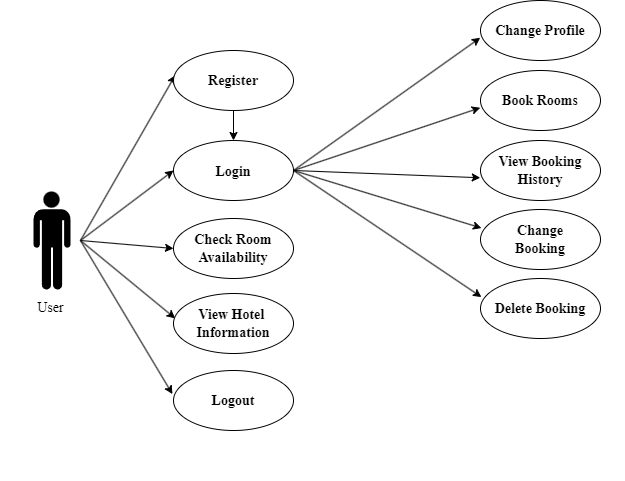

The diagram above was exported from draw.io. Its source (the exported page's mxGraphModel, read from the mxfile embedded in the PNG):
<mxGraphModel dx="3050" dy="1045" grid="1" gridSize="10" guides="1" tooltips="1" connect="1" arrows="1" fold="1" page="1" pageScale="1" pageWidth="850" pageHeight="1100" math="0" shadow="0">
  <root>
    <mxCell id="0" />
    <mxCell id="1" parent="0" />
    <mxCell id="2" value="" style="group" vertex="1" connectable="0" parent="1">
      <mxGeometry x="120" y="570" width="623" height="479.72" as="geometry" />
    </mxCell>
    <mxCell id="3" value="" style="group" vertex="1" connectable="0" parent="2">
      <mxGeometry width="623" height="479.72" as="geometry" />
    </mxCell>
    <mxCell id="4" value="" style="shape=mxgraph.signs.people.man_1;html=1;pointerEvents=1;fillColor=#000000;strokeColor=none;verticalLabelPosition=bottom;verticalAlign=top;align=center;sketch=0;" vertex="1" parent="3">
      <mxGeometry x="33" y="191" width="37" height="98" as="geometry" />
    </mxCell>
    <mxCell id="5" value="" style="endArrow=classic;html=1;rounded=0;entryX=0;entryY=0.5;entryDx=0;entryDy=0;" edge="1" parent="3" target="6">
      <mxGeometry width="50" height="50" relative="1" as="geometry">
        <mxPoint x="80" y="240" as="sourcePoint" />
        <mxPoint x="170" y="240" as="targetPoint" />
      </mxGeometry>
    </mxCell>
    <mxCell id="6" value="&lt;h2&gt;&lt;font style=&quot;font-size: 14px;&quot; face=&quot;Times New Roman&quot;&gt;Login&lt;/font&gt;&lt;/h2&gt;" style="ellipse;whiteSpace=wrap;html=1;" vertex="1" parent="3">
      <mxGeometry x="173" y="140" width="120" height="60" as="geometry" />
    </mxCell>
    <mxCell id="7" value="" style="endArrow=classic;html=1;rounded=0;exitX=1;exitY=0.5;exitDx=0;exitDy=0;entryX=-0.002;entryY=0.621;entryDx=0;entryDy=0;entryPerimeter=0;" edge="1" parent="3" source="6" target="8">
      <mxGeometry width="50" height="50" relative="1" as="geometry">
        <mxPoint x="253" y="200" as="sourcePoint" />
        <mxPoint x="503" y="40" as="targetPoint" />
      </mxGeometry>
    </mxCell>
    <mxCell id="8" value="&lt;h2 style=&quot;font-size: 14px;&quot;&gt;&lt;font face=&quot;Times New Roman&quot;&gt;Change Profile&lt;/font&gt;&lt;/h2&gt;" style="ellipse;whiteSpace=wrap;html=1;" vertex="1" parent="3">
      <mxGeometry x="480" width="120" height="60" as="geometry" />
    </mxCell>
    <mxCell id="9" value="" style="endArrow=classic;html=1;rounded=0;exitX=1;exitY=0.5;exitDx=0;exitDy=0;entryX=-0.002;entryY=0.621;entryDx=0;entryDy=0;entryPerimeter=0;" edge="1" parent="3" source="6" target="10">
      <mxGeometry width="50" height="50" relative="1" as="geometry">
        <mxPoint x="233" y="259" as="sourcePoint" />
        <mxPoint x="503" y="110" as="targetPoint" />
      </mxGeometry>
    </mxCell>
    <mxCell id="10" value="&lt;h2 style=&quot;font-size: 14px;&quot;&gt;&lt;font face=&quot;Times New Roman&quot;&gt;Book Rooms&lt;/font&gt;&lt;/h2&gt;" style="ellipse;whiteSpace=wrap;html=1;" vertex="1" parent="3">
      <mxGeometry x="480" y="70" width="120" height="60" as="geometry" />
    </mxCell>
    <mxCell id="11" value="" style="endArrow=classic;html=1;rounded=0;exitX=1;exitY=0.5;exitDx=0;exitDy=0;entryX=-0.002;entryY=0.621;entryDx=0;entryDy=0;entryPerimeter=0;" edge="1" parent="3" source="6" target="12">
      <mxGeometry width="50" height="50" relative="1" as="geometry">
        <mxPoint x="275.42640687119274" y="268.99572875253807" as="sourcePoint" />
        <mxPoint x="503" y="178.28" as="targetPoint" />
      </mxGeometry>
    </mxCell>
    <mxCell id="12" value="&lt;h2 style=&quot;font-size: 14px;&quot;&gt;&lt;font style=&quot;font-size: 14px;&quot; face=&quot;Times New Roman&quot;&gt;View Booking&lt;br&gt;History&lt;/font&gt;&lt;/h2&gt;" style="ellipse;whiteSpace=wrap;html=1;" vertex="1" parent="3">
      <mxGeometry x="480" y="140" width="120" height="60" as="geometry" />
    </mxCell>
    <mxCell id="13" value="" style="endArrow=classic;html=1;rounded=0;exitX=1;exitY=0.5;exitDx=0;exitDy=0;entryX=0.008;entryY=0.309;entryDx=0;entryDy=0;entryPerimeter=0;" edge="1" parent="3" source="6" target="14">
      <mxGeometry width="50" height="50" relative="1" as="geometry">
        <mxPoint x="293" y="300.72" as="sourcePoint" />
        <mxPoint x="493" y="230" as="targetPoint" />
      </mxGeometry>
    </mxCell>
    <mxCell id="14" value="&lt;h2 style=&quot;font-size: 14px;&quot;&gt;&lt;font face=&quot;Times New Roman&quot;&gt;Change&lt;br&gt;Booking&lt;/font&gt;&lt;/h2&gt;" style="ellipse;whiteSpace=wrap;html=1;" vertex="1" parent="3">
      <mxGeometry x="480" y="209" width="120" height="60" as="geometry" />
    </mxCell>
    <mxCell id="15" value="" style="endArrow=classic;html=1;rounded=0;exitX=1;exitY=0.5;exitDx=0;exitDy=0;entryX=0.008;entryY=0.309;entryDx=0;entryDy=0;entryPerimeter=0;" edge="1" parent="3" source="6" target="16">
      <mxGeometry width="50" height="50" relative="1" as="geometry">
        <mxPoint x="283" y="288" as="sourcePoint" />
        <mxPoint x="493" y="299" as="targetPoint" />
      </mxGeometry>
    </mxCell>
    <mxCell id="16" value="&lt;h2 style=&quot;font-size: 14px;&quot;&gt;&lt;font face=&quot;Times New Roman&quot;&gt;Delete Booking&lt;/font&gt;&lt;/h2&gt;" style="ellipse;whiteSpace=wrap;html=1;" vertex="1" parent="3">
      <mxGeometry x="480" y="278" width="120" height="60" as="geometry" />
    </mxCell>
    <mxCell id="17" value="User" style="text;html=1;resizable=0;autosize=1;align=center;verticalAlign=middle;points=[];fillColor=none;strokeColor=none;rounded=0;fontFamily=Times New Roman;fontSize=14;" vertex="1" parent="3">
      <mxGeometry x="25" y="293" width="50" height="30" as="geometry" />
    </mxCell>
    <mxCell id="18" value="" style="endArrow=classic;html=1;rounded=0;entryX=0.014;entryY=0.414;entryDx=0;entryDy=0;entryPerimeter=0;" edge="1" parent="3" target="19">
      <mxGeometry width="50" height="50" relative="1" as="geometry">
        <mxPoint x="80" y="240" as="sourcePoint" />
        <mxPoint x="187.27999999999997" y="321.28" as="targetPoint" />
      </mxGeometry>
    </mxCell>
    <mxCell id="19" value="&lt;h2 style=&quot;font-size: 14px;&quot;&gt;&lt;font face=&quot;Times New Roman&quot;&gt;View Hotel&amp;nbsp;&lt;br&gt;Information&lt;/font&gt;&lt;/h2&gt;" style="ellipse;whiteSpace=wrap;html=1;" vertex="1" parent="3">
      <mxGeometry x="173" y="293" width="120" height="60" as="geometry" />
    </mxCell>
    <mxCell id="20" value="&lt;h2 style=&quot;font-size: 14px;&quot;&gt;&lt;font face=&quot;Times New Roman&quot;&gt;Logout&lt;/font&gt;&lt;/h2&gt;" style="ellipse;whiteSpace=wrap;html=1;" vertex="1" parent="3">
      <mxGeometry x="173" y="370" width="120" height="60" as="geometry" />
    </mxCell>
    <mxCell id="21" value="" style="endArrow=classic;html=1;rounded=0;entryX=0.014;entryY=0.414;entryDx=0;entryDy=0;entryPerimeter=0;" edge="1" parent="3" target="22">
      <mxGeometry width="50" height="50" relative="1" as="geometry">
        <mxPoint x="80" y="240" as="sourcePoint" />
        <mxPoint x="67.27999999999997" y="-396.72" as="targetPoint" />
      </mxGeometry>
    </mxCell>
    <mxCell id="22" value="&lt;h2 style=&quot;font-size: 14px;&quot;&gt;&lt;font face=&quot;Times New Roman&quot;&gt;Register&lt;/font&gt;&lt;/h2&gt;" style="ellipse;whiteSpace=wrap;html=1;" vertex="1" parent="3">
      <mxGeometry x="173" y="50" width="120" height="60" as="geometry" />
    </mxCell>
    <mxCell id="23" value="" style="endArrow=classic;html=1;rounded=0;exitX=0.5;exitY=1;exitDx=0;exitDy=0;" edge="1" parent="3" source="22" target="6">
      <mxGeometry width="50" height="50" relative="1" as="geometry">
        <mxPoint x="90" y="250" as="sourcePoint" />
        <mxPoint x="184.68000000000006" y="165.83999999999992" as="targetPoint" />
      </mxGeometry>
    </mxCell>
    <mxCell id="24" value="" style="endArrow=classic;html=1;rounded=0;entryX=0;entryY=0.5;entryDx=0;entryDy=0;" edge="1" parent="3" target="25">
      <mxGeometry width="50" height="50" relative="1" as="geometry">
        <mxPoint x="80" y="240" as="sourcePoint" />
        <mxPoint x="170" y="240" as="targetPoint" />
      </mxGeometry>
    </mxCell>
    <mxCell id="25" value="&lt;h2 style=&quot;font-size: 14px;&quot;&gt;&lt;font face=&quot;Times New Roman&quot;&gt;Check Room&lt;br&gt;Availability&lt;/font&gt;&lt;/h2&gt;" style="ellipse;whiteSpace=wrap;html=1;" vertex="1" parent="3">
      <mxGeometry x="173" y="218" width="120" height="60" as="geometry" />
    </mxCell>
    <mxCell id="26" value="" style="endArrow=classic;html=1;rounded=0;entryX=-0.009;entryY=0.393;entryDx=0;entryDy=0;entryPerimeter=0;" edge="1" parent="2" target="20">
      <mxGeometry width="50" height="50" relative="1" as="geometry">
        <mxPoint x="80" y="240" as="sourcePoint" />
        <mxPoint x="183" y="240" as="targetPoint" />
      </mxGeometry>
    </mxCell>
  </root>
</mxGraphModel>